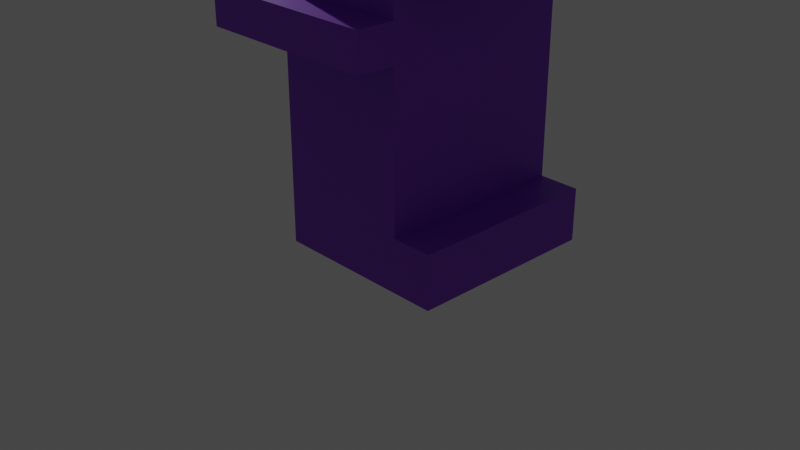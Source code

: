 # Source: personaje.blend  (saved by Blender 3.6.11; exported with 4.5.12 LTS)
import bpy
from mathutils import Matrix  # noqa: F401  (used for matrix-valued properties, if any)

bpy.ops.wm.read_factory_settings(use_empty=True)
scene = bpy.context.scene
scene.name = 'Scene'

# ---- collections
col_collection = bpy.data.collections.new('Collection'); scene.collection.children.link(col_collection)

# ---- materials (node trees are filled in below, after node groups)
mat_material = bpy.data.materials.new('Material')
mat_material.alpha_threshold = 0.0
mat_material.use_transparent_shadow = False
mat_material.roughness = 0.5
mat_material.line_color = (0.0, 0.0, 0.0, 1.0)
mat_material_001 = bpy.data.materials.new('Material.001')
mat_material_001.use_transparent_shadow = False
mat_material_003 = bpy.data.materials.new('Material.003')
mat_material_003.use_transparent_shadow = False
mat_material_002 = bpy.data.materials.new('Material.002')
mat_material_002.use_transparent_shadow = False

# ---- material node trees
mat_material.use_nodes = True; mat_material.node_tree.nodes.clear()
_N = mat_material.node_tree.nodes; _L = mat_material.node_tree.links
n0 = _N.new('ShaderNodeOutputMaterial'); n0.name = 'Material Output'; n0.location = (300, 300)
n1 = _N.new('ShaderNodeBsdfPrincipled'); n1.name = 'Principled BSDF'; n1.location = (10, 300)
n1.distribution = 'GGX'
n1.subsurface_method = 'RANDOM_WALK_SKIN'
n1.inputs[0].default_value = (0.9822, 0.7231, 0.5906, 1.0)
n1.inputs[3].default_value = 1.45
n1.inputs[27].default_value = (0.0, 0.0, 0.0, 1.0)
n1.inputs[28].default_value = 1.0
_L.new(n1.outputs[0], n0.inputs[0])
n0.is_active_output = True
mat_material_001.use_nodes = True; mat_material_001.node_tree.nodes.clear()
_N = mat_material_001.node_tree.nodes; _L = mat_material_001.node_tree.links
n0 = _N.new('ShaderNodeBsdfPrincipled'); n0.name = 'Principled BSDF'; n0.location = (10, 300)
n0.distribution = 'GGX'
n0.subsurface_method = 'RANDOM_WALK_SKIN'
n0.inputs[0].default_value = (0.2542, 0.03689, 0.6445, 1.0)
n0.inputs[3].default_value = 1.45
n0.inputs[27].default_value = (0.0, 0.0, 0.0, 1.0)
n0.inputs[28].default_value = 1.0
n1 = _N.new('ShaderNodeOutputMaterial'); n1.name = 'Material Output'; n1.location = (300, 300)
_L.new(n0.outputs[0], n1.inputs[0])
n1.is_active_output = True
mat_material_003.use_nodes = True; mat_material_003.node_tree.nodes.clear()
_N = mat_material_003.node_tree.nodes; _L = mat_material_003.node_tree.links
n0 = _N.new('ShaderNodeBsdfPrincipled'); n0.name = 'Principled BSDF'; n0.location = (10, 300)
n0.distribution = 'GGX'
n0.subsurface_method = 'RANDOM_WALK_SKIN'
n0.inputs[0].default_value = (0.2159, 0.05127, 0.0, 1.0)
n0.inputs[3].default_value = 1.45
n0.inputs[27].default_value = (0.0, 0.0, 0.0, 1.0)
n0.inputs[28].default_value = 1.0
n1 = _N.new('ShaderNodeOutputMaterial'); n1.name = 'Material Output'; n1.location = (300, 300)
_L.new(n0.outputs[0], n1.inputs[0])
n1.is_active_output = True
mat_material_002.use_nodes = True; mat_material_002.node_tree.nodes.clear()
_N = mat_material_002.node_tree.nodes; _L = mat_material_002.node_tree.links
n0 = _N.new('ShaderNodeBsdfPrincipled'); n0.name = 'Principled BSDF'; n0.location = (10, 300)
n0.distribution = 'GGX'
n0.subsurface_method = 'RANDOM_WALK_SKIN'
n0.inputs[3].default_value = 1.45
n0.inputs[27].default_value = (0.0, 0.0, 0.0, 1.0)
n0.inputs[28].default_value = 1.0
n1 = _N.new('ShaderNodeOutputMaterial'); n1.name = 'Material Output'; n1.location = (300, 300)
_L.new(n0.outputs[0], n1.inputs[0])
n1.is_active_output = True

# ---- world
world_world = bpy.data.worlds.new('World'); scene.world = world_world
world_world.use_nodes = True; world_world.node_tree.nodes.clear()
_N = world_world.node_tree.nodes; _L = world_world.node_tree.links
n0 = _N.new('ShaderNodeOutputWorld'); n0.name = 'World Output'; n0.location = (300, 300)
n1 = _N.new('ShaderNodeBackground'); n1.name = 'Background'; n1.location = (10, 300)
n1.inputs[0].default_value = (0.05088, 0.05088, 0.05088, 1.0)
_L.new(n1.outputs[0], n0.inputs[0])
n0.is_active_output = True
world_world.color = (0.05088, 0.05088, 0.05088)
world_world.use_sun_shadow = False
world_world.sun_shadow_jitter_overblur = 0.0

# ---- cameras
cam_camera = bpy.data.cameras.new('Camera')
cam_camera.clip_end = 100.0
cam_camera.ortho_scale = 7.314

# ---- lights
light_light = bpy.data.lights.new('Light', 'POINT')
light_light.transmission_factor = 0.0
light_light.energy = 1000.0
light_light.shadow_soft_size = 0.1
light_light.shadow_maximum_resolution = 0.006
light_light.use_absolute_resolution = True

# ---- meshes
me_cube = bpy.data.meshes.new('Cube')
me_cube.from_pydata([(1.0, 1.0, 2.542), (1.0, 1.0, -1.0), (1.0, -1.0, 2.542), (1.0, -1.0, -1.0), (-0.4203, 1.0, 2.542), (-0.4203, 1.0, -1.0), (-0.4203, -1.0, 2.542), (-0.4203, -1.0, -1.0), (1.0, 1.0, -0.4477), (-0.4203, -1.0, -0.4477), (1.0, -1.0, -0.4477), (-0.4203, 1.0, -0.4477), (1.428, 1.0, -0.4477), (1.428, 1.0, -1.0), (1.428, -1.0, -0.4477), (1.428, -1.0, -1.0), (-0.4203, -1.0, 1.516), (1.0, 1.0, 1.516), (1.0, -1.0, 1.516), (-0.4203, 1.0, 1.516), (1.0, 1.0, 1.134), (1.0, -1.0, 1.134), (-0.4203, 1.0, 1.134), (-0.4203, -1.0, 1.134), (-0.4203, 0.6104, -1.0), (-0.4203, -0.6104, -1.0), (1.0, 0.6104, 2.542), (1.0, -0.6104, 2.542), (-0.4203, -0.6104, 2.542), (-0.4203, 0.6104, 2.542), (1.0, -0.6104, -1.0), (1.0, 0.6104, -1.0), (1.0, 0.6104, -0.4477), (1.0, -0.6104, -0.4477), (-0.4203, -0.6104, -0.4477), (-0.4203, 0.6104, -0.4477), (1.428, -0.6104, -1.0), (1.428, 0.6104, -1.0), (1.428, 0.6104, -0.4477), (1.428, -0.6104, -0.4477), (1.0, 0.6104, 1.516), (1.0, -0.6104, 1.516), (-0.4203, -0.6104, 1.516), (-0.4203, 0.6104, 1.516), (-0.4203, -0.6104, 1.134), (-0.4203, 0.6104, 1.134), (1.0, 0.6104, 1.134), (1.0, -0.6104, 1.134), (-1.649, 0.6104, 1.516), (-1.649, 1.0, 1.516), (-1.649, 1.0, 1.134), (-1.649, 0.6104, 1.134), (-1.228, 0.6104, 1.134), (-1.228, 1.0, 1.134), (-1.228, 0.6104, 1.516), (-1.228, 1.0, 1.516), (-0.4203, -1.39, 1.134), (-0.4203, -1.39, 1.516), (1.0, -1.39, 1.516), (1.0, -1.39, 1.134), (-0.941, -1.0, 1.134), (-0.941, -1.0, 1.516), (-0.941, -1.39, 1.134), (-0.941, -1.39, 1.516), (-0.4203, -0.2152, 1.134), (-0.4203, -0.2152, 1.516), (-0.941, -0.2152, 1.134), (-0.941, -0.2152, 1.516), (-0.4203, 0.2162, 1.134), (-0.4203, 0.2162, 1.516), (-0.941, 0.2162, 1.134), (-0.941, 0.2162, 1.516), (-1.649, 0.6104, -0.7377), (-1.649, 1.0, -0.7377), (-1.228, 0.6104, -0.7377), (-1.228, 1.0, -0.7377), (-1.649, 0.6104, 3.015), (-1.649, 1.0, 3.015), (-1.228, 0.6104, 3.015), (-1.228, 1.0, 3.015), (-1.649, 0.6104, 3.359), (-1.649, 1.0, 3.359), (-1.228, 0.6104, 3.359), (-1.228, 1.0, 3.359), (-0.8889, 1.0, 3.015), (-0.8889, 0.6104, 3.015), (-0.8889, 1.0, 3.359), (-0.8889, 0.6104, 3.359)], [], [(27, 28, 6, 2), (18, 2, 6, 16), (43, 29, 4, 19), (25, 30, 3, 7), (41, 27, 2, 18), (19, 4, 0, 17), (5, 11, 8, 1), (33, 10, 14, 39), (24, 35, 11, 5), (3, 10, 9, 7), (36, 39, 14, 15), (10, 3, 15, 14), (1, 8, 12, 13), (31, 1, 13, 37), (22, 19, 17, 20), (47, 41, 18, 21), (52, 51, 72, 74), (57, 16, 61, 63), (10, 21, 23, 9), (35, 45, 22, 11), (33, 47, 21, 10), (11, 22, 20, 8), (8, 20, 46, 32), (32, 46, 47, 33), (9, 23, 44, 34), (34, 44, 45, 35), (23, 16, 42, 44), (44, 42, 43, 45), (20, 17, 40, 46), (46, 40, 41, 47), (3, 30, 36, 15), (30, 31, 37, 36), (13, 12, 38, 37), (37, 38, 39, 36), (7, 9, 34, 25), (25, 34, 35, 24), (8, 32, 38, 12), (32, 33, 39, 38), (17, 0, 26, 40), (40, 26, 27, 41), (5, 1, 31, 24), (24, 31, 30, 25), (16, 6, 28, 42), (42, 28, 29, 43), (0, 4, 29, 26), (26, 29, 28, 27), (51, 48, 49, 50), (52, 54, 48, 51), (55, 53, 50, 49), (48, 54, 78, 76), (43, 19, 55, 54), (19, 22, 53, 55), (45, 43, 54, 52), (22, 45, 52, 53), (59, 58, 57, 56), (21, 18, 58, 59), (18, 16, 57, 58), (23, 21, 59, 56), (61, 60, 62, 63), (23, 60, 66, 64), (23, 56, 62, 60), (56, 57, 63, 62), (65, 64, 68, 69), (61, 16, 65, 67), (16, 23, 64, 65), (60, 61, 67, 66), (69, 68, 70, 71), (64, 66, 70, 68), (66, 67, 71, 70), (67, 65, 69, 71), (75, 74, 72, 73), (53, 52, 74, 75), (51, 50, 73, 72), (50, 53, 75, 73), (78, 79, 84, 85), (49, 48, 76, 77), (55, 49, 77, 79), (54, 55, 79, 78), (82, 83, 81, 80), (76, 78, 82, 80), (79, 77, 81, 83), (77, 76, 80, 81), (85, 84, 86, 87), (79, 83, 86, 84), (82, 78, 85, 87), (83, 82, 87, 86)])
me_cube.polygons.foreach_set('material_index', [1, 1, 1, 1, 1, 1, 1, 1, 1, 1, 1, 1, 1, 1, 1, 1, 2, 1, 1, 1, 1, 1, 1, 1, 1, 1, 0, 0, 1, 1, 1, 1, 1, 1, 1, 1, 1, 1, 1, 1, 1, 1, 1, 2, 1, 0, 0, 0, 0, 2, 1, 1, 1, 1, 1, 1, 1, 1, 1, 1, 1, 1, 0, 1, 0, 1, 0, 0, 0, 0, 2, 2, 2, 2, 2, 2, 2, 2, 2, 2, 2, 2, 2, 2, 2, 2])
_uv = me_cube.uv_layers.new(name='UVMap')
_uv.uv.foreach_set('vector', [0.625, 0.6667, 0.875, 0.6667, 0.875, 0.75, 0.625, 0.75, 0.5525, 0.75, 0.625, 0.75, 0.625, 1.0, 0.5525, 1.0, 0.5525, 0.1667, 0.625, 0.1667, 0.625, 0.25, 0.5525, 0.25, 0.125, 0.6667, 0.375, 0.6667, 0.375, 0.75, 0.125, 0.75, 0.5525, 0.6667, 0.625, 0.6667, 0.625, 0.75, 0.5525, 0.75, 0.5525, 0.25, 0.625, 0.25, 0.625, 0.5, 0.5525, 0.5, 0.375, 0.25, 0.414, 0.25, 0.414, 0.5, 0.375, 0.5, 0.414, 0.6667, 0.414, 0.75, 0.414, 0.75, 0.414, 0.6667, 0.375, 0.1667, 0.414, 0.1667, 0.414, 0.25, 0.375, 0.25, 0.375, 0.75, 0.414, 0.75, 0.414, 1.0, 0.375, 1.0, 0.375, 0.6667, 0.414, 0.6667, 0.414, 0.75, 0.375, 0.75, 0.414, 0.75, 0.375, 0.75, 0.375, 0.75, 0.414, 0.75, 0.375, 0.5, 0.414, 0.5, 0.414, 0.5, 0.375, 0.5, 0.375, 0.5833, 0.375, 0.5, 0.375, 0.5, 0.375, 0.5833, 0.5256, 0.25, 0.5525, 0.25, 0.5525, 0.5, 0.5256, 0.5, 0.5256, 0.6667, 0.5525, 0.6667, 0.5525, 0.75, 0.5256, 0.75, 0.5256, 0.1667, 0.5256, 0.1667, 0.5256, 0.1667, 0.5256, 0.1667, 0.5525, 1.0, 0.5525, 1.0, 0.5525, 1.0, 0.5525, 1.0, 0.414, 0.75, 0.5256, 0.75, 0.5256, 1.0, 0.414, 1.0, 0.414, 0.1667, 0.5256, 0.1667, 0.5256, 0.25, 0.414, 0.25, 0.414, 0.6667, 0.5256, 0.6667, 0.5256, 0.75, 0.414, 0.75, 0.414, 0.25, 0.5256, 0.25, 0.5256, 0.5, 0.414, 0.5, 0.414, 0.5, 0.5256, 0.5, 0.5256, 0.5833, 0.414, 0.5833, 0.414, 0.5833, 0.5256, 0.5833, 0.5256, 0.6667, 0.414, 0.6667, 0.414, 0.0, 0.5256, 0.0, 0.5256, 0.08333, 0.414, 0.08333, 0.414, 0.08333, 0.5256, 0.08333, 0.5256, 0.1667, 0.414, 0.1667, 0.5256, 0.0, 0.5525, 0.0, 0.5525, 0.08333, 0.5256, 0.08333, 0.5256, 0.08333, 0.5525, 0.08333, 0.5525, 0.1667, 0.5256, 0.1667, 0.5256, 0.5, 0.5525, 0.5, 0.5525, 0.5833, 0.5256, 0.5833, 0.5256, 0.5833, 0.5525, 0.5833, 0.5525, 0.6667, 0.5256, 0.6667, 0.375, 0.75, 0.375, 0.6667, 0.375, 0.6667, 0.375, 0.75, 0.375, 0.6667, 0.375, 0.5833, 0.375, 0.5833, 0.375, 0.6667, 0.375, 0.5, 0.414, 0.5, 0.414, 0.5833, 0.375, 0.5833, 0.375, 0.5833, 0.414, 0.5833, 0.414, 0.6667, 0.375, 0.6667, 0.375, 0.0, 0.414, 0.0, 0.414, 0.08333, 0.375, 0.08333, 0.375, 0.08333, 0.414, 0.08333, 0.414, 0.1667, 0.375, 0.1667, 0.414, 0.5, 0.414, 0.5833, 0.414, 0.5833, 0.414, 0.5, 0.414, 0.5833, 0.414, 0.6667, 0.414, 0.6667, 0.414, 0.5833, 0.5525, 0.5, 0.625, 0.5, 0.625, 0.5833, 0.5525, 0.5833, 0.5525, 0.5833, 0.625, 0.5833, 0.625, 0.6667, 0.5525, 0.6667, 0.125, 0.5, 0.375, 0.5, 0.375, 0.5833, 0.125, 0.5833, 0.125, 0.5833, 0.375, 0.5833, 0.375, 0.6667, 0.125, 0.6667, 0.5525, 0.0, 0.625, 0.0, 0.625, 0.08333, 0.5525, 0.08333, 0.5525, 0.08333, 0.625, 0.08333, 0.625, 0.1667, 0.5525, 0.1667, 0.625, 0.5, 0.875, 0.5, 0.875, 0.5833, 0.625, 0.5833, 0.625, 0.5833, 0.875, 0.5833, 0.875, 0.6667, 0.625, 0.6667, 0.5256, 0.1667, 0.5525, 0.1667, 0.5525, 0.25, 0.5256, 0.25, 0.5256, 0.1667, 0.5525, 0.1667, 0.5525, 0.1667, 0.5256, 0.1667, 0.5525, 0.25, 0.5256, 0.25, 0.5256, 0.25, 0.5525, 0.25, 0.5525, 0.1667, 0.5525, 0.1667, 0.5525, 0.1667, 0.5525, 0.1667, 0.5525, 0.1667, 0.5525, 0.25, 0.5525, 0.25, 0.5525, 0.1667, 0.5525, 0.25, 0.5256, 0.25, 0.5256, 0.25, 0.5525, 0.25, 0.5256, 0.1667, 0.5525, 0.1667, 0.5525, 0.1667, 0.5256, 0.1667, 0.5256, 0.25, 0.5256, 0.1667, 0.5256, 0.1667, 0.5256, 0.25, 0.5256, 0.75, 0.5525, 0.75, 0.5525, 1.0, 0.5256, 1.0, 0.5256, 0.75, 0.5525, 0.75, 0.5525, 0.75, 0.5256, 0.75, 0.5525, 0.75, 0.5525, 1.0, 0.5525, 1.0, 0.5525, 0.75, 0.5256, 1.0, 0.5256, 0.75, 0.5256, 0.75, 0.5256, 1.0, 0.5525, 0.0, 0.5256, 0.0, 0.5256, 0.0, 0.5525, 0.0, 0.5256, 1.0, 0.5256, 1.0, 0.5256, 1.0, 0.5256, 1.0, 0.5256, 1.0, 0.5256, 1.0, 0.5256, 1.0, 0.5256, 1.0, 0.5256, 1.0, 0.5525, 1.0, 0.5525, 1.0, 0.5256, 1.0, 0.5525, 0.0, 0.5256, 0.0, 0.5256, 0.0, 0.5525, 0.0, 0.5525, 1.0, 0.5525, 1.0, 0.5525, 1.0, 0.5525, 1.0, 0.5525, 0.0, 0.5256, 0.0, 0.5256, 0.0, 0.5525, 0.0, 0.5256, 0.0, 0.5525, 0.0, 0.5525, 0.0, 0.5256, 0.0, 0.5525, 0.0, 0.5256, 0.0, 0.5256, 0.0, 0.5525, 0.0, 0.5256, 1.0, 0.5256, 1.0, 0.5256, 1.0, 0.5256, 1.0, 0.5256, 0.0, 0.5525, 0.0, 0.5525, 0.0, 0.5256, 0.0, 0.5525, 1.0, 0.5525, 1.0, 0.5525, 1.0, 0.5525, 1.0, 0.5256, 0.25, 0.5256, 0.1667, 0.5256, 0.1667, 0.5256, 0.25, 0.5256, 0.25, 0.5256, 0.1667, 0.5256, 0.1667, 0.5256, 0.25, 0.5256, 0.1667, 0.5256, 0.25, 0.5256, 0.25, 0.5256, 0.1667, 0.5256, 0.25, 0.5256, 0.25, 0.5256, 0.25, 0.5256, 0.25, 0.5525, 0.1667, 0.5525, 0.25, 0.5525, 0.25, 0.5525, 0.1667, 0.5525, 0.25, 0.5525, 0.1667, 0.5525, 0.1667, 0.5525, 0.25, 0.5525, 0.25, 0.5525, 0.25, 0.5525, 0.25, 0.5525, 0.25, 0.5525, 0.1667, 0.5525, 0.25, 0.5525, 0.25, 0.5525, 0.1667, 0.5525, 0.1667, 0.5525, 0.25, 0.5525, 0.25, 0.5525, 0.1667, 0.5525, 0.1667, 0.5525, 0.1667, 0.5525, 0.1667, 0.5525, 0.1667, 0.5525, 0.25, 0.5525, 0.25, 0.5525, 0.25, 0.5525, 0.25, 0.5525, 0.25, 0.5525, 0.1667, 0.5525, 0.1667, 0.5525, 0.25, 0.5525, 0.1667, 0.5525, 0.25, 0.5525, 0.25, 0.5525, 0.1667, 0.5525, 0.25, 0.5525, 0.25, 0.5525, 0.25, 0.5525, 0.25, 0.5525, 0.1667, 0.5525, 0.1667, 0.5525, 0.1667, 0.5525, 0.1667, 0.5525, 0.25, 0.5525, 0.1667, 0.5525, 0.1667, 0.5525, 0.25])
me_cube.materials.append(mat_material)
me_cube.materials.append(mat_material_001)
me_cube.materials.append(mat_material_003)
me_cube.use_mirror_vertex_groups = False
me_cube.update()
me_cube_001 = bpy.data.meshes.new('Cube.001')
me_cube_001.from_pydata([(-1.0, -1.0, -1.655), (-1.0, -1.0, 0.3125), (-1.0, 1.359, -1.655), (-1.0, 1.359, 0.3125), (2.059, -1.0, -1.655), (2.059, -1.0, 0.3125), (2.059, 1.359, -1.655), (2.059, 1.359, 0.3125), (-0.5439, 1.359, -1.655), (-0.5439, 1.359, 0.3125), (-0.5439, -1.0, -1.655), (-0.5439, -1.0, 0.3125), (0.01963, 1.359, 0.3125), (0.01963, -1.0, -1.655), (0.01963, 1.359, -1.655), (0.01963, -1.0, 0.3125), (-1.0, 0.8227, -1.655), (-1.0, 0.8227, 0.3125), (2.059, 0.8227, -1.655), (2.059, 0.8227, 0.3125), (-0.5439, 0.8227, 0.3125), (-0.5439, 0.8227, -1.655), (0.01963, 0.8227, 0.3125), (0.01963, 0.8227, -1.655), (-1.0, -0.4921, -1.655), (2.059, -0.4921, 0.3125), (-0.5439, -0.4921, 0.3125), (-0.5439, -0.4921, -1.655), (0.01963, -0.4921, 0.3125), (0.01963, -0.4921, -1.655), (-1.0, -0.4921, 0.3125), (2.059, -0.4921, -1.655), (0.01963, 1.359, 1.092), (2.059, 1.359, 1.092), (2.059, -0.4921, 1.092), (2.059, -1.0, 1.092), (0.01963, -1.0, 1.092), (0.01963, -0.4921, 1.092), (2.059, 0.8227, 1.092), (0.01963, 0.8227, 1.092), (-0.5439, 0.8227, 1.091), (0.01963, 0.8227, 1.091), (-0.5439, -0.4921, 1.091), (0.01963, -0.4921, 1.091), (-1.0, -0.4921, -1.935), (-1.0, -1.0, -1.935), (-0.5439, 1.359, -1.935), (-1.0, 1.359, -1.935), (-0.5439, -1.0, -1.935), (-0.5439, -0.4921, -1.935), (-1.0, 0.8227, -1.935), (-0.5439, 0.8227, -1.935), (-0.5439, 0.8227, -4.003), (-1.0, 0.8227, -4.003), (-1.0, -0.4921, -4.003), (-0.5439, -0.4921, -4.003), (1.626, 1.359, 0.3125), (1.626, -1.0, -1.655), (1.626, 1.359, -1.655), (1.626, -1.0, 0.3125), (1.626, 0.8227, -1.655), (1.626, -0.4921, -1.655), (1.626, 1.359, 1.092), (1.626, -1.0, 1.092), (1.626, 1.359, 1.385), (2.059, 1.359, 1.385), (2.059, -0.4921, 1.385), (2.059, -1.0, 1.385), (1.626, -1.0, 1.385), (0.01963, -1.0, 1.385), (0.01963, -0.4921, 1.385), (2.059, 0.8227, 1.385), (0.01963, 1.359, 1.385), (0.01963, 0.8227, 1.385), (0.01963, 1.359, 3.062), (0.01963, -1.0, 3.062), (-0.876, -0.4921, 1.092), (-0.876, -1.0, 1.092), (-0.876, 1.359, 1.092), (-0.876, 0.8227, 1.092), (-0.876, -1.0, 1.385), (-0.876, 1.359, 1.385), (-0.876, 0.8227, 1.385), (-0.876, -0.4921, 1.385), (1.626, 1.87, 1.092), (2.059, 1.87, 1.092), (2.059, 1.87, 1.385), (1.626, 1.87, 1.385), (0.01963, 1.87, 1.092), (0.01963, 1.87, 1.385), (-0.876, 1.87, 1.385), (-0.876, 1.87, 1.092), (1.626, -1.75, 1.092), (0.01963, -1.75, 1.092), (2.059, -1.75, 1.092), (0.01963, -1.75, 1.385), (1.626, -1.75, 1.385), (2.059, -1.75, 1.385), (-0.876, -1.75, 1.385), (-0.876, -1.75, 1.092), (2.894, -0.4921, 1.092), (2.894, -1.0, 1.092), (2.894, 1.359, 1.092), (2.894, 0.8227, 1.092), (2.894, 1.359, 1.385), (2.894, -0.4921, 1.385), (2.894, -1.0, 1.385), (2.894, 0.8227, 1.385), (2.894, 1.87, 1.385), (2.894, 1.87, 1.092), (2.894, -1.75, 1.092), (2.894, -1.75, 1.385), (1.626, 1.359, 3.678), (2.059, 1.359, 3.678), (2.059, -0.4921, 3.678), (2.059, -1.0, 3.678), (1.626, -1.0, 3.678), (0.01963, -1.0, 3.678), (0.01963, -0.4921, 3.678), (2.059, 0.8227, 3.678), (0.01963, 1.359, 3.678), (0.01963, 0.8227, 3.678), (1.626, 0.8227, 3.678), (1.626, -0.4921, 3.678), (0.01963, 0.8227, 3.062), (0.01963, -0.4921, 3.062), (2.059, -0.4921, 3.062), (1.626, -1.0, 3.062), (2.059, -1.0, 3.062), (1.626, 1.359, 3.062), (2.059, 1.359, 3.062), (2.059, 0.8227, 3.062), (3.67, -1.0, 3.062), (3.67, -1.0, 3.678), (3.67, -0.4921, 3.678), (3.67, 1.359, 3.678), (3.67, 0.8227, 3.678), (3.67, 1.359, 3.062), (3.67, 0.8227, 3.062), (3.67, -0.4921, 3.062), (3.115, -0.4921, 3.062), (3.115, -1.0, 3.062), (3.115, 0.8227, 3.062), (3.115, -0.4921, 3.678), (3.115, 0.8227, 3.678), (3.115, -1.0, 3.678), (3.115, 1.359, 3.062), (3.115, 1.359, 3.678), (3.67, 1.359, 2.481), (3.67, 0.8227, 2.481), (3.67, -0.4921, 2.481), (3.67, -1.0, 2.481), (3.115, -0.4921, 2.481), (3.115, 0.8227, 2.481), (3.115, 1.359, 2.481), (3.115, -1.0, 2.481)], [], [(16, 17, 3, 2), (58, 56, 7, 6), (31, 25, 5, 4), (10, 11, 1, 0), (61, 31, 4, 57), (26, 30, 1, 11), (28, 26, 11, 15), (8, 21, 51, 46), (13, 15, 11, 10), (2, 3, 9, 8), (57, 59, 15, 13), (56, 12, 32, 62), (27, 29, 13, 10), (8, 9, 12, 14), (8, 14, 23, 21), (19, 7, 33, 38), (24, 16, 50, 44), (12, 9, 20, 22), (9, 3, 17, 20), (58, 6, 18, 60), (6, 7, 19, 18), (24, 30, 17, 16), (0, 1, 30, 24), (21, 23, 29, 27), (22, 28, 37, 39), (2, 8, 46, 47), (28, 22, 41, 43), (20, 17, 30, 26), (60, 18, 31, 61), (18, 19, 25, 31), (94, 35, 101, 110), (32, 39, 79, 78), (62, 32, 88, 84), (28, 15, 36, 37), (25, 19, 38, 34), (12, 22, 39, 32), (59, 5, 35, 63), (5, 25, 34, 35), (41, 40, 42, 43), (20, 26, 42, 40), (26, 28, 43, 42), (22, 20, 40, 41), (44, 49, 48, 45), (47, 46, 51, 50), (49, 44, 54, 55), (0, 24, 44, 45), (21, 27, 49, 51), (10, 0, 45, 48), (16, 2, 47, 50), (27, 10, 48, 49), (53, 52, 55, 54), (44, 50, 53, 54), (51, 49, 55, 52), (50, 51, 52, 53), (15, 59, 63, 36), (67, 97, 111, 106), (69, 70, 83, 80), (73, 72, 81, 82), (23, 60, 61, 29), (14, 58, 60, 23), (7, 56, 62, 33), (4, 5, 59, 57), (29, 61, 57, 13), (14, 12, 56, 58), (125, 75, 117, 118), (75, 127, 116, 117), (74, 124, 121, 120), (124, 125, 118, 121), (142, 146, 154, 153), (127, 128, 115, 116), (86, 65, 104, 108), (80, 77, 99, 98), (66, 67, 106, 105), (35, 34, 100, 101), (76, 77, 80, 83), (78, 79, 82, 81), (79, 76, 83, 82), (37, 36, 77, 76), (77, 36, 93, 99), (70, 73, 82, 83), (39, 37, 76, 79), (72, 64, 87, 89), (85, 84, 87, 86), (84, 88, 89, 87), (89, 88, 91, 90), (81, 72, 89, 90), (78, 81, 90, 91), (32, 78, 91, 88), (64, 65, 86, 87), (33, 62, 84, 85), (93, 92, 96, 95), (92, 94, 97, 96), (93, 95, 98, 99), (68, 69, 95, 96), (36, 63, 92, 93), (67, 68, 96, 97), (69, 80, 98, 95), (63, 35, 94, 92), (104, 102, 109, 108), (101, 106, 111, 110), (100, 103, 107, 105), (103, 102, 104, 107), (101, 100, 105, 106), (85, 86, 108, 109), (97, 94, 110, 111), (34, 38, 103, 100), (71, 66, 105, 107), (33, 85, 109, 102), (38, 33, 102, 103), (65, 71, 107, 104), (123, 118, 117, 116), (112, 120, 121, 122), (122, 121, 118, 123), (119, 122, 123, 114), (113, 112, 122, 119), (114, 123, 116, 115), (129, 74, 120, 112), (130, 129, 112, 113), (144, 143, 134, 136), (132, 139, 138, 137, 135, 136, 134, 133), (71, 65, 130, 131), (66, 71, 131, 126), (65, 64, 129, 130), (64, 72, 74, 129), (68, 67, 128, 127), (67, 66, 126, 128), (73, 70, 125, 124), (72, 73, 124, 74), (69, 68, 127, 75), (70, 69, 75, 125), (138, 139, 150, 149), (145, 141, 132, 133), (143, 145, 133, 134), (132, 141, 155, 151), (146, 147, 135, 137), (147, 144, 136, 135), (113, 119, 144, 147), (130, 113, 147, 146), (131, 130, 146, 142), (114, 115, 145, 143), (115, 128, 141, 145), (128, 126, 140, 141), (119, 114, 143, 144), (126, 131, 142, 140), (152, 153, 149, 150), (155, 152, 150, 151), (153, 154, 148, 149), (140, 142, 153, 152), (141, 140, 152, 155), (139, 132, 151, 150), (137, 138, 149, 148), (146, 137, 148, 154)])
me_cube_001.polygons.foreach_set('material_index', [2, 2, 2, 2, 0, 2, 2, 0, 2, 2, 2, 2, 0, 2, 0, 2, 2, 2, 2, 0, 2, 2, 2, 0, 0, 2, 0, 2, 0, 2, 0, 0, 0, 2, 2, 2, 2, 2, 0, 1, 1, 1, 0, 0, 2, 2, 0, 2, 2, 0, 0, 2, 0, 2, 2, 0, 0, 0, 0, 0, 2, 2, 0, 2, 0, 0, 0, 0, 0, 0, 0, 0, 0, 0, 0, 0, 0, 0, 0, 0, 0, 0, 0, 0, 0, 0, 0, 0, 0, 0, 0, 0, 0, 0, 0, 0, 0, 0, 0, 0, 0, 0, 0, 0, 0, 0, 0, 0, 0, 0, 0, 0, 0, 0, 0, 0, 0, 0, 0, 0, 0, 0, 0, 0, 0, 0, 0, 0, 0, 0, 0, 0, 0, 0, 0, 0, 0, 0, 0, 0, 0, 0, 0, 0, 0, 0, 0, 0, 0, 0, 0, 0])
_uv = me_cube_001.uv_layers.new(name='UVMap')
_uv.uv.foreach_set('vector', [0.375, 0.1932, 0.625, 0.1932, 0.625, 0.25, 0.375, 0.25, 0.375, 0.4647, 0.625, 0.4647, 0.625, 0.5, 0.375, 0.5, 0.375, 0.6962, 0.625, 0.6962, 0.625, 0.75, 0.375, 0.75, 0.375, 0.9627, 0.625, 0.9627, 0.625, 1.0, 0.375, 1.0, 0.3397, 0.6962, 0.375, 0.6962, 0.375, 0.75, 0.3397, 0.75, 0.8377, 0.6962, 0.875, 0.6962, 0.875, 0.75, 0.8377, 0.75, 0.7917, 0.6962, 0.8377, 0.6962, 0.8377, 0.75, 0.7917, 0.75, 0.1623, 0.5, 0.1623, 0.5568, 0.1623, 0.5568, 0.1623, 0.5, 0.375, 0.9167, 0.625, 0.9167, 0.625, 0.9627, 0.375, 0.9627, 0.375, 0.25, 0.625, 0.25, 0.625, 0.2873, 0.375, 0.2873, 0.375, 0.7853, 0.625, 0.7853, 0.625, 0.9167, 0.375, 0.9167, 0.625, 0.4647, 0.625, 0.3333, 0.625, 0.3333, 0.625, 0.4647, 0.1623, 0.6962, 0.2083, 0.6962, 0.2083, 0.75, 0.1623, 0.75, 0.375, 0.2873, 0.625, 0.2873, 0.625, 0.3333, 0.375, 0.3333, 0.1623, 0.5, 0.2083, 0.5, 0.2083, 0.5568, 0.1623, 0.5568, 0.625, 0.5568, 0.625, 0.5, 0.625, 0.5, 0.625, 0.5568, 0.375, 0.05383, 0.375, 0.1932, 0.375, 0.1932, 0.375, 0.05383, 0.7917, 0.5, 0.8377, 0.5, 0.8377, 0.5568, 0.7917, 0.5568, 0.8377, 0.5, 0.875, 0.5, 0.875, 0.5568, 0.8377, 0.5568, 0.3397, 0.5, 0.375, 0.5, 0.375, 0.5568, 0.3397, 0.5568, 0.375, 0.5, 0.625, 0.5, 0.625, 0.5568, 0.375, 0.5568, 0.375, 0.05383, 0.625, 0.05383, 0.625, 0.1932, 0.375, 0.1932, 0.375, 0.0, 0.625, 0.0, 0.625, 0.05383, 0.375, 0.05383, 0.1623, 0.5568, 0.2083, 0.5568, 0.2083, 0.6962, 0.1623, 0.6962, 0.7917, 0.5568, 0.7917, 0.6962, 0.7917, 0.6962, 0.7917, 0.5568, 0.375, 0.25, 0.375, 0.2873, 0.375, 0.2873, 0.375, 0.25, 0.7917, 0.6962, 0.7917, 0.5568, 0.7917, 0.5568, 0.7917, 0.6962, 0.8377, 0.5568, 0.875, 0.5568, 0.875, 0.6962, 0.8377, 0.6962, 0.3397, 0.5568, 0.375, 0.5568, 0.375, 0.6962, 0.3397, 0.6962, 0.375, 0.5568, 0.625, 0.5568, 0.625, 0.6962, 0.375, 0.6962, 0.625, 0.75, 0.625, 0.75, 0.625, 0.75, 0.625, 0.75, 0.7917, 0.5, 0.7917, 0.5568, 0.7917, 0.5568, 0.7917, 0.5, 0.625, 0.4647, 0.625, 0.3333, 0.625, 0.3333, 0.625, 0.4647, 0.7917, 0.6962, 0.7917, 0.75, 0.7917, 0.75, 0.7917, 0.6962, 0.625, 0.6962, 0.625, 0.5568, 0.625, 0.5568, 0.625, 0.6962, 0.7917, 0.5, 0.7917, 0.5568, 0.7917, 0.5568, 0.7917, 0.5, 0.625, 0.7853, 0.625, 0.75, 0.625, 0.75, 0.625, 0.7853, 0.625, 0.75, 0.625, 0.6962, 0.625, 0.6962, 0.625, 0.75, 0.7917, 0.5568, 0.8377, 0.5568, 0.8377, 0.6962, 0.7917, 0.6962, 0.8377, 0.5568, 0.8377, 0.6962, 0.8377, 0.6962, 0.8377, 0.5568, 0.8377, 0.6962, 0.7917, 0.6962, 0.7917, 0.6962, 0.8377, 0.6962, 0.7917, 0.5568, 0.8377, 0.5568, 0.8377, 0.5568, 0.7917, 0.5568, 0.125, 0.6962, 0.1623, 0.6962, 0.1623, 0.75, 0.125, 0.75, 0.125, 0.5, 0.1623, 0.5, 0.1623, 0.5568, 0.125, 0.5568, 0.1623, 0.6962, 0.125, 0.6962, 0.125, 0.6962, 0.1623, 0.6962, 0.375, 0.0, 0.375, 0.05383, 0.375, 0.05383, 0.375, 0.0, 0.1623, 0.5568, 0.1623, 0.6962, 0.1623, 0.6962, 0.1623, 0.5568, 0.375, 0.9627, 0.375, 1.0, 0.375, 1.0, 0.375, 0.9627, 0.375, 0.1932, 0.375, 0.25, 0.375, 0.25, 0.375, 0.1932, 0.1623, 0.6962, 0.1623, 0.75, 0.1623, 0.75, 0.1623, 0.6962, 0.125, 0.5568, 0.1623, 0.5568, 0.1623, 0.6962, 0.125, 0.6962, 0.375, 0.05383, 0.375, 0.1932, 0.375, 0.1932, 0.375, 0.05383, 0.1623, 0.5568, 0.1623, 0.6962, 0.1623, 0.6962, 0.1623, 0.5568, 0.125, 0.5568, 0.1623, 0.5568, 0.1623, 0.5568, 0.125, 0.5568, 0.625, 0.9167, 0.625, 0.7853, 0.625, 0.7853, 0.625, 0.9167, 0.625, 0.75, 0.625, 0.75, 0.625, 0.75, 0.625, 0.75, 0.7917, 0.75, 0.7917, 0.6962, 0.7917, 0.6962, 0.7917, 0.75, 0.7917, 0.5568, 0.7917, 0.5, 0.7917, 0.5, 0.7917, 0.5568, 0.2083, 0.5568, 0.3397, 0.5568, 0.3397, 0.6962, 0.2083, 0.6962, 0.2083, 0.5, 0.3397, 0.5, 0.3397, 0.5568, 0.2083, 0.5568, 0.625, 0.5, 0.625, 0.4647, 0.625, 0.4647, 0.625, 0.5, 0.375, 0.75, 0.625, 0.75, 0.625, 0.7853, 0.375, 0.7853, 0.2083, 0.6962, 0.3397, 0.6962, 0.3397, 0.75, 0.2083, 0.75, 0.375, 0.3333, 0.625, 0.3333, 0.625, 0.4647, 0.375, 0.4647, 0.7917, 0.6962, 0.7917, 0.75, 0.7917, 0.75, 0.7917, 0.6962, 0.7917, 0.75, 0.6603, 0.75, 0.6603, 0.75, 0.7917, 0.75, 0.7917, 0.5, 0.7917, 0.5568, 0.7917, 0.5568, 0.7917, 0.5, 0.7917, 0.5568, 0.7917, 0.6962, 0.7917, 0.6962, 0.7917, 0.5568, 0.625, 0.5568, 0.625, 0.5, 0.625, 0.5, 0.625, 0.5568, 0.6603, 0.75, 0.625, 0.75, 0.625, 0.75, 0.6603, 0.75, 0.625, 0.5, 0.625, 0.5, 0.625, 0.5, 0.625, 0.5, 0.7917, 0.75, 0.7917, 0.75, 0.7917, 0.75, 0.7917, 0.75, 0.625, 0.6962, 0.625, 0.75, 0.625, 0.75, 0.625, 0.6962, 0.625, 0.75, 0.625, 0.6962, 0.625, 0.6962, 0.625, 0.75, 0.7917, 0.6962, 0.7917, 0.75, 0.7917, 0.75, 0.7917, 0.6962, 0.7917, 0.5, 0.7917, 0.5568, 0.7917, 0.5568, 0.7917, 0.5, 0.7917, 0.5568, 0.7917, 0.6962, 0.7917, 0.6962, 0.7917, 0.5568, 0.7917, 0.6962, 0.7917, 0.75, 0.7917, 0.75, 0.7917, 0.6962, 0.7917, 0.75, 0.7917, 0.75, 0.7917, 0.75, 0.7917, 0.75, 0.7917, 0.6962, 0.7917, 0.5568, 0.7917, 0.5568, 0.7917, 0.6962, 0.7917, 0.5568, 0.7917, 0.6962, 0.7917, 0.6962, 0.7917, 0.5568, 0.7917, 0.5, 0.6603, 0.5, 0.6603, 0.5, 0.7917, 0.5, 0.625, 0.5, 0.625, 0.4647, 0.625, 0.4647, 0.625, 0.5, 0.625, 0.4647, 0.625, 0.3333, 0.625, 0.3333, 0.625, 0.4647, 0.625, 0.3333, 0.625, 0.3333, 0.625, 0.3333, 0.625, 0.3333, 0.7917, 0.5, 0.7917, 0.5, 0.7917, 0.5, 0.7917, 0.5, 0.7917, 0.5, 0.7917, 0.5, 0.7917, 0.5, 0.7917, 0.5, 0.7917, 0.5, 0.7917, 0.5, 0.7917, 0.5, 0.7917, 0.5, 0.6603, 0.5, 0.625, 0.5, 0.625, 0.5, 0.6603, 0.5, 0.625, 0.5, 0.625, 0.4647, 0.625, 0.4647, 0.625, 0.5, 0.625, 0.9167, 0.625, 0.7853, 0.625, 0.7853, 0.625, 0.9167, 0.625, 0.7853, 0.625, 0.75, 0.625, 0.75, 0.625, 0.7853, 0.625, 0.9167, 0.625, 0.9167, 0.625, 0.9167, 0.625, 0.9167, 0.6603, 0.75, 0.7917, 0.75, 0.7917, 0.75, 0.6603, 0.75, 0.625, 0.9167, 0.625, 0.7853, 0.625, 0.7853, 0.625, 0.9167, 0.625, 0.75, 0.6603, 0.75, 0.6603, 0.75, 0.625, 0.75, 0.7917, 0.75, 0.7917, 0.75, 0.7917, 0.75, 0.7917, 0.75, 0.625, 0.7853, 0.625, 0.75, 0.625, 0.75, 0.625, 0.7853, 0.625, 0.5, 0.625, 0.5, 0.625, 0.5, 0.625, 0.5, 0.625, 0.75, 0.625, 0.75, 0.625, 0.75, 0.625, 0.75, 0.625, 0.6962, 0.625, 0.5568, 0.625, 0.5568, 0.625, 0.6962, 0.625, 0.5568, 0.625, 0.5, 0.625, 0.5, 0.625, 0.5568, 0.625, 0.75, 0.625, 0.6962, 0.625, 0.6962, 0.625, 0.75, 0.625, 0.5, 0.625, 0.5, 0.625, 0.5, 0.625, 0.5, 0.625, 0.75, 0.625, 0.75, 0.625, 0.75, 0.625, 0.75, 0.625, 0.6962, 0.625, 0.5568, 0.625, 0.5568, 0.625, 0.6962, 0.625, 0.5568, 0.625, 0.6962, 0.625, 0.6962, 0.625, 0.5568, 0.625, 0.5, 0.625, 0.5, 0.625, 0.5, 0.625, 0.5, 0.625, 0.5568, 0.625, 0.5, 0.625, 0.5, 0.625, 0.5568, 0.625, 0.5, 0.625, 0.5568, 0.625, 0.5568, 0.625, 0.5, 0.6603, 0.6962, 0.7917, 0.6962, 0.7917, 0.75, 0.6603, 0.75, 0.6603, 0.5, 0.7917, 0.5, 0.7917, 0.5568, 0.6603, 0.5568, 0.6603, 0.5568, 0.7917, 0.5568, 0.7917, 0.6962, 0.6603, 0.6962, 0.625, 0.5568, 0.6603, 0.5568, 0.6603, 0.6962, 0.625, 0.6962, 0.625, 0.5, 0.6603, 0.5, 0.6603, 0.5568, 0.625, 0.5568, 0.625, 0.6962, 0.6603, 0.6962, 0.6603, 0.75, 0.625, 0.75, 0.6603, 0.5, 0.7917, 0.5, 0.7917, 0.5, 0.6603, 0.5, 0.625, 0.5, 0.6603, 0.5, 0.6603, 0.5, 0.625, 0.5, 0.625, 0.5568, 0.625, 0.6962, 0.625, 0.6962, 0.625, 0.5568, 0.625, 0.75, 0.625, 0.6962, 0.625, 0.5568, 0.625, 0.5, 0.625, 0.5, 0.625, 0.5568, 0.625, 0.6962, 0.625, 0.75, 0.625, 0.5568, 0.625, 0.5, 0.625, 0.5, 0.625, 0.5568, 0.625, 0.6962, 0.625, 0.5568, 0.625, 0.5568, 0.625, 0.6962, 0.625, 0.5, 0.6603, 0.5, 0.6603, 0.5, 0.625, 0.5, 0.6603, 0.5, 0.7917, 0.5, 0.7917, 0.5, 0.6603, 0.5, 0.6603, 0.75, 0.625, 0.75, 0.625, 0.75, 0.6603, 0.75, 0.625, 0.75, 0.625, 0.6962, 0.625, 0.6962, 0.625, 0.75, 0.7917, 0.5568, 0.7917, 0.6962, 0.7917, 0.6962, 0.7917, 0.5568, 0.7917, 0.5, 0.7917, 0.5568, 0.7917, 0.5568, 0.7917, 0.5, 0.7917, 0.75, 0.6603, 0.75, 0.6603, 0.75, 0.7917, 0.75, 0.7917, 0.6962, 0.7917, 0.75, 0.7917, 0.75, 0.7917, 0.6962, 0.625, 0.5568, 0.625, 0.6962, 0.625, 0.6962, 0.625, 0.5568, 0.625, 0.75, 0.625, 0.75, 0.625, 0.75, 0.625, 0.75, 0.625, 0.6962, 0.625, 0.75, 0.625, 0.75, 0.625, 0.6962, 0.625, 0.75, 0.625, 0.75, 0.625, 0.75, 0.625, 0.75, 0.625, 0.5, 0.625, 0.5, 0.625, 0.5, 0.625, 0.5, 0.625, 0.5, 0.625, 0.5568, 0.625, 0.5568, 0.625, 0.5, 0.625, 0.5, 0.625, 0.5568, 0.625, 0.5568, 0.625, 0.5, 0.625, 0.5, 0.625, 0.5, 0.625, 0.5, 0.625, 0.5, 0.625, 0.5568, 0.625, 0.5, 0.625, 0.5, 0.625, 0.5568, 0.625, 0.6962, 0.625, 0.75, 0.625, 0.75, 0.625, 0.6962, 0.625, 0.75, 0.625, 0.75, 0.625, 0.75, 0.625, 0.75, 0.625, 0.75, 0.625, 0.6962, 0.625, 0.6962, 0.625, 0.75, 0.625, 0.5568, 0.625, 0.6962, 0.625, 0.6962, 0.625, 0.5568, 0.625, 0.6962, 0.625, 0.5568, 0.625, 0.5568, 0.625, 0.6962, 0.625, 0.6962, 0.625, 0.5568, 0.625, 0.5568, 0.625, 0.6962, 0.625, 0.75, 0.625, 0.6962, 0.625, 0.6962, 0.625, 0.75, 0.625, 0.5568, 0.625, 0.5, 0.625, 0.5, 0.625, 0.5568, 0.625, 0.6962, 0.625, 0.5568, 0.625, 0.5568, 0.625, 0.6962, 0.625, 0.75, 0.625, 0.6962, 0.625, 0.6962, 0.625, 0.75, 0.625, 0.6962, 0.625, 0.75, 0.625, 0.75, 0.625, 0.6962, 0.625, 0.5, 0.625, 0.5568, 0.625, 0.5568, 0.625, 0.5, 0.625, 0.5, 0.625, 0.5, 0.625, 0.5, 0.625, 0.5])
me_cube_001.materials.append(mat_material_001)
me_cube_001.materials.append(mat_material)
me_cube_001.materials.append(mat_material_002)
me_cube_001.update()

# ---- objects
ob_cube = bpy.data.objects.new('Cube', me_cube)
ob_light = bpy.data.objects.new('Light', light_light)
ob_camera = bpy.data.objects.new('Camera', cam_camera)
ob_cube_001 = bpy.data.objects.new('Cube.001', me_cube_001)

# ---- transforms, parenting, visibility, modifiers, constraints
ob_cube.location = (0.0, 0.0, 0.9435)
ob_cube.lock_rotations_4d = False
ob_cube.empty_display_type = 'ARROWS'
ob_cube.lineart.crease_threshold = 0.0
ob_light.location = (-7.527, 1.005, 6.847)
ob_light.rotation_euler = (0.6503, 0.05522, 1.866)
ob_light.lock_rotations_4d = False
ob_light.empty_display_type = 'ARROWS'
ob_light.color = (0.0, 0.0, 0.0, 0.0)
ob_light.lineart.crease_threshold = 0.0
ob_camera.location = (7.359, -6.926, 4.958)
ob_camera.rotation_euler = (1.109, 0.0, 0.8149)
ob_camera.lock_rotations_4d = False
ob_camera.empty_display_type = 'ARROWS'
ob_camera.color = (0.0, 0.0, 0.0, 0.0)
ob_camera.display_type = 'WIRE'
ob_camera.lineart.crease_threshold = 0.0
ob_cube_001.location = (-0.07551, -0.1415, 3.673)
ob_cube_001.scale = (0.6296, 0.6296, 0.6296)

# ---- collection membership
col_collection.objects.link(ob_cube)
col_collection.objects.link(ob_light)
col_collection.objects.link(ob_camera)
col_collection.objects.link(ob_cube_001)

# ---- scene / render settings (as saved in the file)
scene.camera = ob_camera
scene.frame_start = 1; scene.frame_end = 250; scene.frame_set(1)
scene.render.engine = 'BLENDER_EEVEE_NEXT'
scene.cycles.sampling_pattern = 'TABULATED_SOBOL'
scene.view_settings.view_transform = 'Filmic'
bpy.context.view_layer.update()
